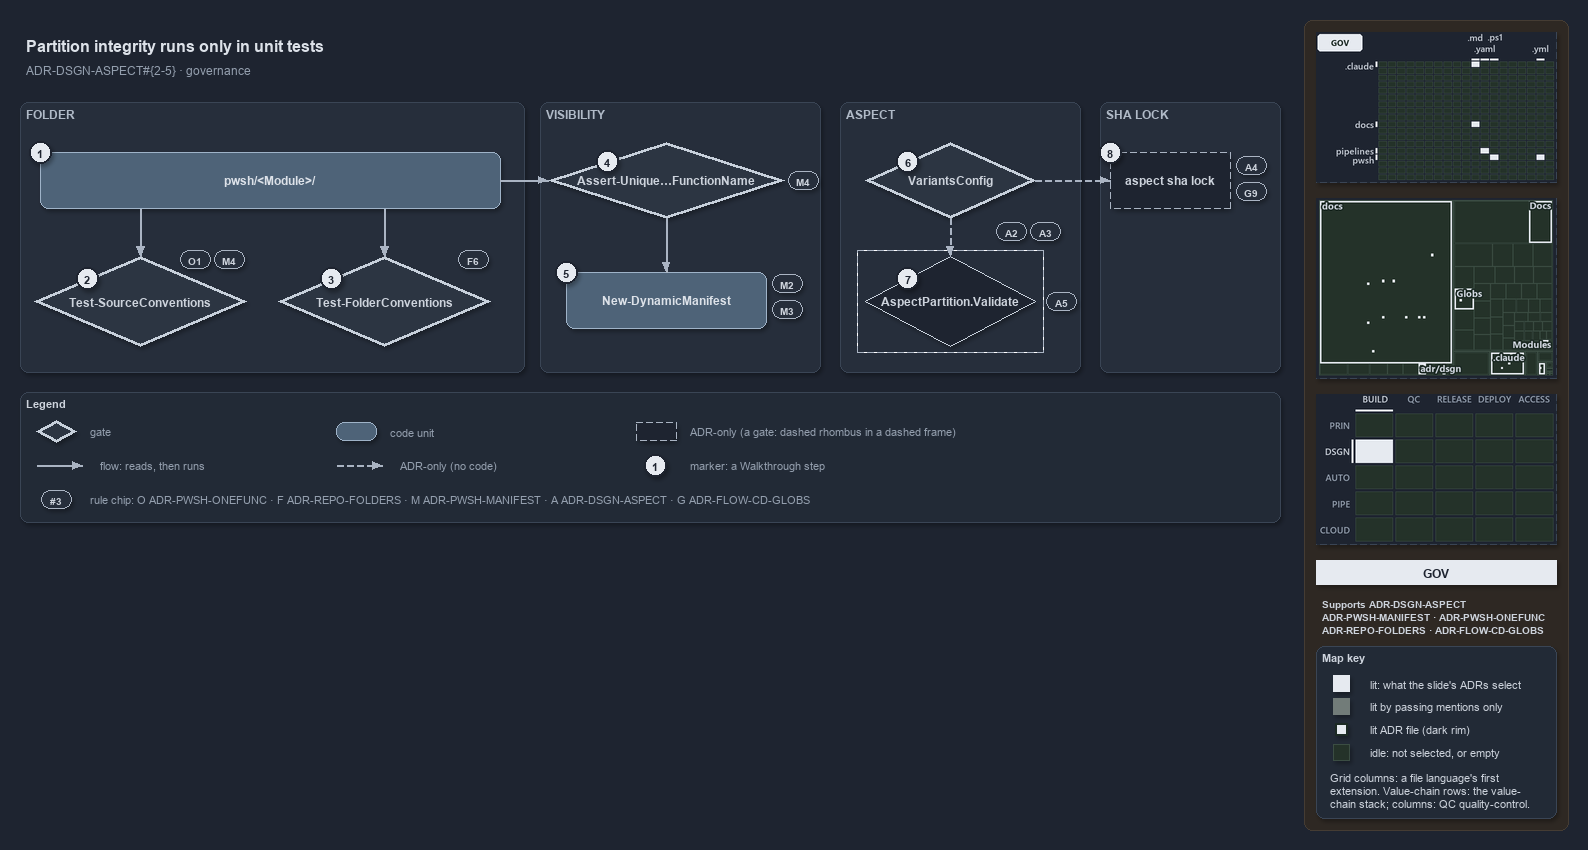

The diagram above was exported from draw.io. Its source (the exported page's mxGraphModel, read from the mxfile embedded in the PNG):
<mxGraphModel dx="1024" dy="768" grid="0" gridSize="10" guides="1" tooltips="1" connect="1" arrows="1" fold="1" page="1" pageScale="1" pageWidth="1572" pageHeight="602" background="#1E2430" math="0" shadow="1">
  <root>
    <mxCell id="0" />
    <mxCell id="1" parent="0" />
    <mxCell id="sidebar-bg" value="" style="rounded=1;arcSize=2;html=1;fillColor=#2E2823;strokeColor=#453C33;shadow=0;" vertex="1" parent="1">
      <mxGeometry x="1304" y="4" width="264" height="810" as="geometry" />
    </mxCell>
    <mxCell id="title" value="Partition integrity runs only in unit tests" style="text;html=1;align=left;verticalAlign=middle;fontSize=16;fontStyle=1;fontColor=#DDE2E9;" vertex="1" parent="1">
      <mxGeometry x="20" y="14" width="1260" height="30" as="geometry" />
    </mxCell>
    <mxCell id="subtitle" value="ADR-DSGN-ASPECT#{2-5} &amp;#183; governance" style="text;html=1;align=left;verticalAlign=middle;fontSize=12;fontColor=#949FAE;" vertex="1" parent="1">
      <mxGeometry x="20" y="44" width="1240" height="20" as="geometry" />
    </mxCell>
    <mxCell id="band-folder" value="FOLDER" style="rounded=1;html=1;arcSize=3;fillColor=#262E3B;strokeColor=#3A4555;verticalAlign=top;align=left;spacingLeft=8;fontStyle=1;fontSize=12;fontColor=#B0BAC7;" vertex="1" parent="1">
      <mxGeometry x="20" y="86" width="504" height="270" as="geometry" />
    </mxCell>
    <mxCell id="band-visibility" value="VISIBILITY" style="rounded=1;html=1;arcSize=3;fillColor=#262E3B;strokeColor=#3A4555;verticalAlign=top;align=left;spacingLeft=8;fontStyle=1;fontSize=12;fontColor=#B0BAC7;" vertex="1" parent="1">
      <mxGeometry x="540" y="86" width="280" height="270" as="geometry" />
    </mxCell>
    <mxCell id="band-aspect" value="ASPECT" style="rounded=1;html=1;arcSize=3;fillColor=#262E3B;strokeColor=#3A4555;verticalAlign=top;align=left;spacingLeft=8;fontStyle=1;fontSize=12;fontColor=#B0BAC7;" vertex="1" parent="1">
      <mxGeometry x="840" y="86" width="240" height="270" as="geometry" />
    </mxCell>
    <mxCell id="band-lock" value="SHA LOCK" style="rounded=1;html=1;arcSize=3;fillColor=#262E3B;strokeColor=#3A4555;verticalAlign=top;align=left;spacingLeft=8;fontStyle=1;fontSize=12;fontColor=#B0BAC7;" vertex="1" parent="1">
      <mxGeometry x="1100" y="86" width="180" height="270" as="geometry" />
    </mxCell>
    <mxCell id="folder" value="&lt;b&gt;pwsh/&amp;lt;Module&amp;gt;/&lt;/b&gt;" style="rounded=1;whiteSpace=wrap;html=1;arcSize=20;fillColor=#4E6378;strokeColor=#9FB3C8;fontColor=#DDE2E9;fontSize=12;" vertex="1" parent="1">
      <mxGeometry x="40" y="136" width="460" height="56" as="geometry" />
    </mxCell>
    <mxCell id="gate-source" value="&lt;b&gt;Test-SourceConventions&lt;/b&gt;" style="rhombus;whiteSpace=wrap;html=1;fillColor=#2C3542;strokeColor=#C7D0DB;strokeWidth=3;fontSize=12;fontColor=#CDD3DC;" vertex="1" parent="1">
      <mxGeometry x="34" y="240" width="212" height="90" as="geometry" />
    </mxCell>
    <mxCell id="gate-folder" value="&lt;b&gt;Test-FolderConventions&lt;/b&gt;" style="rhombus;whiteSpace=wrap;html=1;fillColor=#2C3542;strokeColor=#C7D0DB;strokeWidth=3;fontSize=12;fontColor=#CDD3DC;" vertex="1" parent="1">
      <mxGeometry x="278" y="240" width="212" height="90" as="geometry" />
    </mxCell>
    <mxCell id="gate-unique" value="&lt;b&gt;Assert-Unique&amp;#8230;FunctionName&lt;/b&gt;" style="rhombus;whiteSpace=wrap;html=1;fillColor=#2C3542;strokeColor=#C7D0DB;strokeWidth=3;fontSize=12;fontColor=#CDD3DC;" vertex="1" parent="1">
      <mxGeometry x="548" y="126" width="236" height="76" as="geometry" />
    </mxCell>
    <mxCell id="manifest" value="&lt;b&gt;New-DynamicManifest&lt;/b&gt;" style="rounded=1;whiteSpace=wrap;html=1;arcSize=20;fillColor=#4E6378;strokeColor=#9FB3C8;fontColor=#DDE2E9;fontSize=12;" vertex="1" parent="1">
      <mxGeometry x="566" y="256" width="200" height="56" as="geometry" />
    </mxCell>
    <mxCell id="gate-variants" value="&lt;b&gt;VariantsConfig&lt;/b&gt;" style="rhombus;whiteSpace=wrap;html=1;fillColor=#2C3542;strokeColor=#C7D0DB;strokeWidth=3;fontSize=12;fontColor=#CDD3DC;" vertex="1" parent="1">
      <mxGeometry x="865" y="126" width="170" height="76" as="geometry" />
    </mxCell>
    <mxCell id="frame-validate" value="" style="rounded=0;html=1;fillColor=none;strokeColor=#AAB4C3;dashed=1;" vertex="1" parent="1">
      <mxGeometry x="857" y="234" width="186" height="102" as="geometry" />
    </mxCell>
    <mxCell id="validate" value="&lt;b&gt;AspectPartition.Validate&lt;/b&gt;" style="rhombus;whiteSpace=wrap;html=1;fillColor=#1E2430;strokeColor=#C7D0DB;dashed=1;fontSize=12;fontColor=#CDD3DC;" vertex="1" parent="1">
      <mxGeometry x="865" y="240" width="170" height="90" as="geometry" />
    </mxCell>
    <mxCell id="lock" value="&lt;b&gt;aspect sha lock&lt;/b&gt;" style="rounded=1;whiteSpace=wrap;html=1;arcSize=20;fillColor=#1E2430;strokeColor=#AAB4C3;dashed=1;fontSize=12;" vertex="1" parent="1">
      <mxGeometry x="1110" y="136" width="120" height="56" as="geometry" />
    </mxCell>
    <mxCell id="port-folder-b1" value="" style="text;html=1;strokeColor=none;fillColor=none;" vertex="1" parent="1">
      <mxGeometry x="140" y="192" width="1" height="1" as="geometry" />
    </mxCell>
    <mxCell id="edge-folder-source" value="" style="edgeStyle=orthogonalEdgeStyle;rounded=1;html=1;endArrow=block;strokeColor=#AAB4C3;fontColor=#CDD3DC;shadow=0;" edge="1" parent="1" source="port-folder-b1" target="gate-source">
      <mxGeometry relative="1" as="geometry" />
    </mxCell>
    <mxCell id="port-folder-b2" value="" style="text;html=1;strokeColor=none;fillColor=none;" vertex="1" parent="1">
      <mxGeometry x="384" y="192" width="1" height="1" as="geometry" />
    </mxCell>
    <mxCell id="edge-folder-folder" value="" style="edgeStyle=orthogonalEdgeStyle;rounded=1;html=1;endArrow=block;strokeColor=#AAB4C3;fontColor=#CDD3DC;shadow=0;" edge="1" parent="1" source="port-folder-b2" target="gate-folder">
      <mxGeometry relative="1" as="geometry" />
    </mxCell>
    <mxCell id="edge-folder-unique" value="" style="edgeStyle=orthogonalEdgeStyle;rounded=1;html=1;endArrow=block;strokeColor=#AAB4C3;fontColor=#CDD3DC;shadow=0;" edge="1" parent="1" source="folder" target="gate-unique">
      <mxGeometry relative="1" as="geometry" />
    </mxCell>
    <mxCell id="edge-unique-manifest" value="" style="edgeStyle=orthogonalEdgeStyle;rounded=1;html=1;endArrow=block;strokeColor=#AAB4C3;fontColor=#CDD3DC;shadow=0;" edge="1" parent="1" source="gate-unique" target="manifest">
      <mxGeometry relative="1" as="geometry" />
    </mxCell>
    <mxCell id="edge-variants-validate" value="" style="edgeStyle=orthogonalEdgeStyle;rounded=1;html=1;endArrow=block;strokeColor=#AAB4C3;dashed=1;fontColor=#CDD3DC;shadow=0;" edge="1" parent="1" source="gate-variants" target="validate">
      <mxGeometry relative="1" as="geometry" />
    </mxCell>
    <mxCell id="edge-variants-lock" value="" style="edgeStyle=orthogonalEdgeStyle;rounded=1;html=1;endArrow=block;strokeColor=#AAB4C3;dashed=1;fontColor=#CDD3DC;shadow=0;" edge="1" parent="1" source="gate-variants" target="lock">
      <mxGeometry relative="1" as="geometry" />
    </mxCell>
    <mxCell id="mark-1" value="1" style="ellipse;html=1;fillColor=#E6EAF0;strokeColor=#1E2430;strokeWidth=2;fontColor=#1E2430;fontStyle=1;fontSize=11;" vertex="1" parent="1">
      <mxGeometry x="29" y="125" width="22" height="22" as="geometry" />
    </mxCell>
    <mxCell id="mark-2" value="2" style="ellipse;html=1;fillColor=#E6EAF0;strokeColor=#1E2430;strokeWidth=2;fontColor=#1E2430;fontStyle=1;fontSize=11;" vertex="1" parent="1">
      <mxGeometry x="76" y="251.5" width="22" height="22" as="geometry" />
    </mxCell>
    <mxCell id="mark-3" value="3" style="ellipse;html=1;fillColor=#E6EAF0;strokeColor=#1E2430;strokeWidth=2;fontColor=#1E2430;fontStyle=1;fontSize=11;" vertex="1" parent="1">
      <mxGeometry x="320" y="251.5" width="22" height="22" as="geometry" />
    </mxCell>
    <mxCell id="mark-4" value="4" style="ellipse;html=1;fillColor=#E6EAF0;strokeColor=#1E2430;strokeWidth=2;fontColor=#1E2430;fontStyle=1;fontSize=11;" vertex="1" parent="1">
      <mxGeometry x="596" y="134" width="22" height="22" as="geometry" />
    </mxCell>
    <mxCell id="mark-5" value="5" style="ellipse;html=1;fillColor=#E6EAF0;strokeColor=#1E2430;strokeWidth=2;fontColor=#1E2430;fontStyle=1;fontSize=11;" vertex="1" parent="1">
      <mxGeometry x="555" y="245" width="22" height="22" as="geometry" />
    </mxCell>
    <mxCell id="mark-6" value="6" style="ellipse;html=1;fillColor=#E6EAF0;strokeColor=#1E2430;strokeWidth=2;fontColor=#1E2430;fontStyle=1;fontSize=11;" vertex="1" parent="1">
      <mxGeometry x="896.5" y="134" width="22" height="22" as="geometry" />
    </mxCell>
    <mxCell id="mark-7" value="7" style="ellipse;html=1;fillColor=#E6EAF0;strokeColor=#1E2430;strokeWidth=2;fontColor=#1E2430;fontStyle=1;fontSize=11;" vertex="1" parent="1">
      <mxGeometry x="896.5" y="251.5" width="22" height="22" as="geometry" />
    </mxCell>
    <mxCell id="mark-8" value="8" style="ellipse;html=1;fillColor=#E6EAF0;strokeColor=#1E2430;strokeWidth=2;fontColor=#1E2430;fontStyle=1;fontSize=11;" vertex="1" parent="1">
      <mxGeometry x="1099" y="125" width="22" height="22" as="geometry" />
    </mxCell>
    <mxCell id="chip-source-o1" value="O1" style="rounded=1;arcSize=50;whiteSpace=wrap;html=1;fillColor=#262E3B;strokeColor=#AAB4C3;fontColor=#CDD3DC;fontStyle=1;fontSize=10.5;" vertex="1" parent="1">
      <mxGeometry x="180" y="234" width="30" height="18" as="geometry" />
    </mxCell>
    <mxCell id="chip-source-m4" value="M4" style="rounded=1;arcSize=50;whiteSpace=wrap;html=1;fillColor=#262E3B;strokeColor=#AAB4C3;fontColor=#CDD3DC;fontStyle=1;fontSize=10.5;" vertex="1" parent="1">
      <mxGeometry x="214" y="234" width="30" height="18" as="geometry" />
    </mxCell>
    <mxCell id="chip-folder-f6" value="F6" style="rounded=1;arcSize=50;whiteSpace=wrap;html=1;fillColor=#262E3B;strokeColor=#AAB4C3;fontColor=#CDD3DC;fontStyle=1;fontSize=10.5;" vertex="1" parent="1">
      <mxGeometry x="458" y="234" width="30" height="18" as="geometry" />
    </mxCell>
    <mxCell id="chip-unique-m4" value="M4" style="rounded=1;arcSize=50;whiteSpace=wrap;html=1;fillColor=#262E3B;strokeColor=#AAB4C3;fontColor=#CDD3DC;fontStyle=1;fontSize=10.5;" vertex="1" parent="1">
      <mxGeometry x="788" y="155" width="30" height="18" as="geometry" />
    </mxCell>
    <mxCell id="chip-manifest-m2" value="M2" style="rounded=1;arcSize=50;whiteSpace=wrap;html=1;fillColor=#262E3B;strokeColor=#AAB4C3;fontColor=#CDD3DC;fontStyle=1;fontSize=10.5;" vertex="1" parent="1">
      <mxGeometry x="772" y="258" width="30" height="18" as="geometry" />
    </mxCell>
    <mxCell id="chip-manifest-m3" value="M3" style="rounded=1;arcSize=50;whiteSpace=wrap;html=1;fillColor=#262E3B;strokeColor=#AAB4C3;fontColor=#CDD3DC;fontStyle=1;fontSize=10.5;" vertex="1" parent="1">
      <mxGeometry x="772" y="284" width="30" height="18" as="geometry" />
    </mxCell>
    <mxCell id="chip-variants-a2" value="A2" style="rounded=1;arcSize=50;whiteSpace=wrap;html=1;fillColor=#262E3B;strokeColor=#AAB4C3;fontColor=#CDD3DC;fontStyle=1;fontSize=10.5;" vertex="1" parent="1">
      <mxGeometry x="996" y="206" width="30" height="18" as="geometry" />
    </mxCell>
    <mxCell id="chip-variants-a3" value="A3" style="rounded=1;arcSize=50;whiteSpace=wrap;html=1;fillColor=#262E3B;strokeColor=#AAB4C3;fontColor=#CDD3DC;fontStyle=1;fontSize=10.5;" vertex="1" parent="1">
      <mxGeometry x="1030" y="206" width="30" height="18" as="geometry" />
    </mxCell>
    <mxCell id="chip-validate-a5" value="A5" style="rounded=1;arcSize=50;whiteSpace=wrap;html=1;fillColor=#262E3B;strokeColor=#AAB4C3;fontColor=#CDD3DC;fontStyle=1;fontSize=10.5;" vertex="1" parent="1">
      <mxGeometry x="1046" y="276" width="30" height="18" as="geometry" />
    </mxCell>
    <mxCell id="chip-lock-a4" value="A4" style="rounded=1;arcSize=50;whiteSpace=wrap;html=1;fillColor=#262E3B;strokeColor=#AAB4C3;fontColor=#CDD3DC;fontStyle=1;fontSize=10.5;" vertex="1" parent="1">
      <mxGeometry x="1236" y="140" width="30" height="18" as="geometry" />
    </mxCell>
    <mxCell id="chip-lock-g9" value="G9" style="rounded=1;arcSize=50;whiteSpace=wrap;html=1;fillColor=#262E3B;strokeColor=#AAB4C3;fontColor=#CDD3DC;fontStyle=1;fontSize=10.5;" vertex="1" parent="1">
      <mxGeometry x="1236" y="166" width="30" height="18" as="geometry" />
    </mxCell>
    <mxCell id="legend" value="&lt;b&gt;Legend&lt;/b&gt;" style="rounded=1;whiteSpace=wrap;html=1;arcSize=6;fillColor=#222A36;strokeColor=#3A4555;align=left;verticalAlign=top;spacing=8;fontSize=11;fontColor=#CDD3DC;" vertex="1" parent="1">
      <mxGeometry x="20" y="376" width="1260" height="130" as="geometry" />
    </mxCell>
    <mxCell id="legend-gate" value="" style="rhombus;whiteSpace=wrap;html=1;fillColor=#2C3542;strokeColor=#C7D0DB;strokeWidth=3;fontSize=12;fontColor=#CDD3DC;" vertex="1" parent="1">
      <mxGeometry x="36" y="404" width="40" height="22" as="geometry" />
    </mxCell>
    <mxCell id="legend-gate-text" value="gate" style="text;html=1;align=left;verticalAlign=middle;fontSize=11;fontColor=#949FAE;" vertex="1" parent="1">
      <mxGeometry x="84" y="405" width="240" height="20" as="geometry" />
    </mxCell>
    <mxCell id="legend-code" value="" style="rounded=1;whiteSpace=wrap;html=1;arcSize=20;fillColor=#4E6378;strokeColor=#9FB3C8;fontColor=#DDE2E9;fontSize=12;" vertex="1" parent="1">
      <mxGeometry x="336" y="406" width="40" height="18" as="geometry" />
    </mxCell>
    <mxCell id="legend-code-text" value="code unit" style="text;html=1;align=left;verticalAlign=middle;fontSize=11;fontColor=#949FAE;" vertex="1" parent="1">
      <mxGeometry x="384" y="405" width="240" height="20" as="geometry" />
    </mxCell>
    <mxCell id="legend-adronly" value="" style="rounded=1;whiteSpace=wrap;html=1;arcSize=20;fillColor=#1E2430;strokeColor=#AAB4C3;dashed=1;fontSize=12;" vertex="1" parent="1">
      <mxGeometry x="636" y="406" width="40" height="18" as="geometry" />
    </mxCell>
    <mxCell id="legend-adronly-text" value="ADR-only (a gate: dashed rhombus in a dashed frame)" style="text;html=1;align=left;verticalAlign=middle;fontSize=11;fontColor=#949FAE;" vertex="1" parent="1">
      <mxGeometry x="684" y="405" width="240" height="20" as="geometry" />
    </mxCell>
    <mxCell id="legend-flow-a" value="" style="text;html=1;strokeColor=none;fillColor=none;" vertex="1" parent="1">
      <mxGeometry x="36" y="449" width="1" height="1" as="geometry" />
    </mxCell>
    <mxCell id="legend-flow-b" value="" style="text;html=1;strokeColor=none;fillColor=none;" vertex="1" parent="1">
      <mxGeometry x="82" y="449" width="1" height="1" as="geometry" />
    </mxCell>
    <mxCell id="legend-flow" value="" style="edgeStyle=orthogonalEdgeStyle;rounded=1;html=1;endArrow=block;strokeColor=#AAB4C3;fontColor=#CDD3DC;shadow=0;" edge="1" parent="1" source="legend-flow-a" target="legend-flow-b">
      <mxGeometry relative="1" as="geometry" />
    </mxCell>
    <mxCell id="legend-flow-text" value="flow: reads, then runs" style="text;html=1;align=left;verticalAlign=middle;fontSize=11;fontColor=#949FAE;" vertex="1" parent="1">
      <mxGeometry x="94" y="439" width="240" height="20" as="geometry" />
    </mxCell>
    <mxCell id="legend-adr-a" value="" style="text;html=1;strokeColor=none;fillColor=none;" vertex="1" parent="1">
      <mxGeometry x="336" y="449" width="1" height="1" as="geometry" />
    </mxCell>
    <mxCell id="legend-adr-b" value="" style="text;html=1;strokeColor=none;fillColor=none;" vertex="1" parent="1">
      <mxGeometry x="382" y="449" width="1" height="1" as="geometry" />
    </mxCell>
    <mxCell id="legend-adr" value="" style="edgeStyle=orthogonalEdgeStyle;rounded=1;html=1;endArrow=block;strokeColor=#AAB4C3;dashed=1;fontColor=#CDD3DC;shadow=0;" edge="1" parent="1" source="legend-adr-a" target="legend-adr-b">
      <mxGeometry relative="1" as="geometry" />
    </mxCell>
    <mxCell id="legend-adr-text" value="ADR-only (no code)" style="text;html=1;align=left;verticalAlign=middle;fontSize=11;fontColor=#949FAE;" vertex="1" parent="1">
      <mxGeometry x="394" y="439" width="240" height="20" as="geometry" />
    </mxCell>
    <mxCell id="legend-mark" value="1" style="ellipse;html=1;fillColor=#E6EAF0;strokeColor=#1E2430;strokeWidth=2;fontColor=#1E2430;fontStyle=1;fontSize=11;" vertex="1" parent="1">
      <mxGeometry x="644" y="438" width="22" height="22" as="geometry" />
    </mxCell>
    <mxCell id="legend-mark-text" value="marker: a Walkthrough step" style="text;html=1;align=left;verticalAlign=middle;fontSize=11;fontColor=#949FAE;" vertex="1" parent="1">
      <mxGeometry x="684" y="439" width="220" height="20" as="geometry" />
    </mxCell>
    <mxCell id="legend-rule" value="#3" style="rounded=1;arcSize=50;whiteSpace=wrap;html=1;fillColor=#262E3B;strokeColor=#AAB4C3;fontColor=#CDD3DC;fontStyle=1;fontSize=10.5;" vertex="1" parent="1">
      <mxGeometry x="41" y="474" width="30" height="18" as="geometry" />
    </mxCell>
    <mxCell id="legend-rule-text" value="rule chip: O ADR-PWSH-ONEFUNC &amp;#183; F ADR-REPO-FOLDERS &amp;#183; M ADR-PWSH-MANIFEST &amp;#183; A ADR-DSGN-ASPECT &amp;#183; G ADR-FLOW-CD-GLOBS" style="text;html=1;align=left;verticalAlign=middle;fontSize=11;fontColor=#949FAE;" vertex="1" parent="1">
      <mxGeometry x="84" y="473" width="900" height="20" as="geometry" />
    </mxCell>
    <mxCell id="minimap-grid" value="" style="shape=image;html=1;imageAspect=0;aspect=fixed;verticalLabelPosition=bottom;strokeColor=#3A4555;dashed=1;fillColor=#222A36;image=data:image/png,(base64 omitted: 10912 chars);" vertex="1" parent="1">
      <mxGeometry x="1316" y="16" width="240" height="150" as="geometry" />
    </mxCell>
    <mxCell id="minimap-tree" value="" style="shape=image;html=1;imageAspect=0;aspect=fixed;verticalLabelPosition=bottom;strokeColor=#3A4555;dashed=1;fillColor=#222A36;image=data:image/png,(base64 omitted: 15640 chars);" vertex="1" parent="1">
      <mxGeometry x="1316" y="182" width="240" height="180" as="geometry" />
    </mxCell>
    <mxCell id="minimap-chain" value="" style="shape=image;html=1;imageAspect=0;aspect=fixed;verticalLabelPosition=bottom;strokeColor=#3A4555;dashed=1;fillColor=#222A36;image=data:image/png,(base64 omitted: 12436 chars);" vertex="1" parent="1">
      <mxGeometry x="1316" y="378" width="240" height="150" as="geometry" />
    </mxCell>
    <mxCell id="lens-badge" value="GOV" style="rounded=0;whiteSpace=wrap;html=1;align=center;verticalAlign=middle;fontSize=12;fontStyle=1;fontColor=#1E2430;fillColor=#E6EAF0;strokeColor=none;" vertex="1" parent="1">
      <mxGeometry x="1316" y="544" width="240" height="24" as="geometry" />
    </mxCell>
    <mxCell id="supports" value="&lt;b&gt;Supports&lt;/b&gt; ADR-DSGN-ASPECT&lt;br&gt;ADR-PWSH-MANIFEST &amp;#183; ADR-PWSH-ONEFUNC&lt;br&gt;ADR-REPO-FOLDERS &amp;#183; ADR-FLOW-CD-GLOBS" style="text;html=1;whiteSpace=wrap;align=left;verticalAlign=top;fontSize=10.5;fontColor=#CDD3DC;" vertex="1" parent="1">
      <mxGeometry x="1316" y="576" width="240" height="46" as="geometry" />
    </mxCell>
    <mxCell id="mapkey" value="&lt;b&gt;Map key&lt;/b&gt;" style="rounded=1;arcSize=6;whiteSpace=wrap;html=1;align=left;verticalAlign=top;fontSize=11;fontColor=#CDD3DC;fillColor=#222A36;strokeColor=#3A4555;spacingLeft=8;spacingTop=2;" vertex="1" parent="1">
      <mxGeometry x="1316" y="630" width="240" height="172" as="geometry" />
    </mxCell>
    <mxCell id="mapkey-lit" value="" style="rounded=0;html=1;fillColor=#E6EAF0;strokeColor=#E6EAF0;" vertex="1" parent="1">
      <mxGeometry x="1333.0" y="659.0" width="16" height="16" as="geometry" />
    </mxCell>
    <mxCell id="mapkey-lit-text" value="lit: what the slide's ADRs select" style="text;html=1;align=left;verticalAlign=middle;fontSize=11;fontColor=#CDD3DC;" vertex="1" parent="1">
      <mxGeometry x="1364" y="657" width="184" height="20" as="geometry" />
    </mxCell>
    <mxCell id="mapkey-touched" value="" style="rounded=0;html=1;fillColor=#727C79;strokeColor=#727C79;" vertex="1" parent="1">
      <mxGeometry x="1333.0" y="682.0" width="16" height="16" as="geometry" />
    </mxCell>
    <mxCell id="mapkey-touched-text" value="lit by passing mentions only" style="text;html=1;align=left;verticalAlign=middle;fontSize=11;fontColor=#CDD3DC;" vertex="1" parent="1">
      <mxGeometry x="1364" y="680" width="184" height="20" as="geometry" />
    </mxCell>
    <mxCell id="mapkey-adr" value="" style="rounded=0;html=1;fillColor=#E6EAF0;strokeColor=#1C2A24;strokeWidth=2;" vertex="1" parent="1">
      <mxGeometry x="1335.0" y="707.0" width="12" height="12" as="geometry" />
    </mxCell>
    <mxCell id="mapkey-adr-text" value="lit ADR file (dark rim)" style="text;html=1;align=left;verticalAlign=middle;fontSize=11;fontColor=#CDD3DC;" vertex="1" parent="1">
      <mxGeometry x="1364" y="703" width="184" height="20" as="geometry" />
    </mxCell>
    <mxCell id="mapkey-idle" value="" style="rounded=0;html=1;fillColor=#243229;strokeColor=#3B4D43;" vertex="1" parent="1">
      <mxGeometry x="1333.0" y="728.0" width="16" height="16" as="geometry" />
    </mxCell>
    <mxCell id="mapkey-idle-text" value="idle: not selected, or empty" style="text;html=1;align=left;verticalAlign=middle;fontSize=11;fontColor=#CDD3DC;" vertex="1" parent="1">
      <mxGeometry x="1364" y="726" width="184" height="20" as="geometry" />
    </mxCell>
    <mxCell id="mapkey-codes" value="Grid columns: a file language's first&lt;br&gt;extension. Value-chain rows: the value-&lt;br&gt;chain stack; columns: QC quality-control." style="text;html=1;align=left;verticalAlign=top;whiteSpace=wrap;fontSize=11;fontColor=#CDD3DC;" vertex="1" parent="1">
      <mxGeometry x="1324" y="750" width="224" height="46" as="geometry" />
    </mxCell>
  </root>
</mxGraphModel>